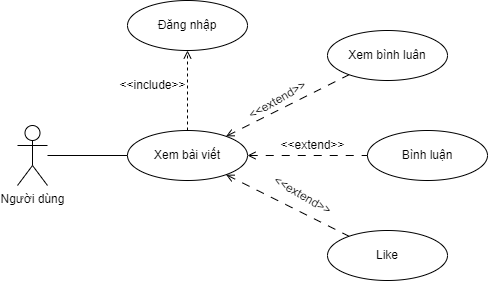

The diagram above was exported from draw.io. Its source (the exported page's mxGraphModel, read from the mxfile embedded in the PNG):
<mxGraphModel dx="1050" dy="523" grid="1" gridSize="10" guides="1" tooltips="1" connect="1" arrows="1" fold="1" page="1" pageScale="1" pageWidth="827" pageHeight="1169" math="0" shadow="0">
  <root>
    <mxCell id="0" />
    <mxCell id="1" parent="0" />
    <mxCell id="iPgjUM2ivw9AsORNVHpN-12" style="edgeStyle=none;rounded=0;orthogonalLoop=1;jettySize=auto;html=1;entryX=0;entryY=0.5;entryDx=0;entryDy=0;startArrow=none;startFill=0;endArrow=none;endFill=0;" edge="1" parent="1" source="iPgjUM2ivw9AsORNVHpN-1" target="iPgjUM2ivw9AsORNVHpN-2">
      <mxGeometry relative="1" as="geometry" />
    </mxCell>
    <mxCell id="iPgjUM2ivw9AsORNVHpN-1" value="Người dùng" style="shape=umlActor;verticalLabelPosition=bottom;verticalAlign=top;html=1;outlineConnect=0;" vertex="1" parent="1">
      <mxGeometry x="200" y="265" width="30" height="60" as="geometry" />
    </mxCell>
    <mxCell id="iPgjUM2ivw9AsORNVHpN-4" value="" style="edgeStyle=none;rounded=0;orthogonalLoop=1;jettySize=auto;html=1;dashed=1;dashPattern=8 8;startArrow=open;startFill=0;endArrow=none;endFill=0;" edge="1" parent="1" source="iPgjUM2ivw9AsORNVHpN-2" target="iPgjUM2ivw9AsORNVHpN-3">
      <mxGeometry relative="1" as="geometry" />
    </mxCell>
    <mxCell id="iPgjUM2ivw9AsORNVHpN-6" value="" style="edgeStyle=none;rounded=0;orthogonalLoop=1;jettySize=auto;html=1;dashed=1;dashPattern=8 8;startArrow=open;startFill=0;endArrow=none;endFill=0;" edge="1" parent="1" source="iPgjUM2ivw9AsORNVHpN-2" target="iPgjUM2ivw9AsORNVHpN-5">
      <mxGeometry relative="1" as="geometry" />
    </mxCell>
    <mxCell id="iPgjUM2ivw9AsORNVHpN-8" value="" style="edgeStyle=none;rounded=0;orthogonalLoop=1;jettySize=auto;html=1;dashed=1;dashPattern=8 8;startArrow=open;startFill=0;endArrow=none;endFill=0;" edge="1" parent="1" source="iPgjUM2ivw9AsORNVHpN-2" target="iPgjUM2ivw9AsORNVHpN-7">
      <mxGeometry relative="1" as="geometry" />
    </mxCell>
    <mxCell id="iPgjUM2ivw9AsORNVHpN-14" value="" style="edgeStyle=none;rounded=0;orthogonalLoop=1;jettySize=auto;html=1;startArrow=none;startFill=0;endArrow=open;endFill=0;dashed=1;" edge="1" parent="1" source="iPgjUM2ivw9AsORNVHpN-2" target="iPgjUM2ivw9AsORNVHpN-13">
      <mxGeometry relative="1" as="geometry" />
    </mxCell>
    <mxCell id="iPgjUM2ivw9AsORNVHpN-2" value="Xem bài viết" style="ellipse;whiteSpace=wrap;html=1;" vertex="1" parent="1">
      <mxGeometry x="310" y="270" width="120" height="50" as="geometry" />
    </mxCell>
    <mxCell id="iPgjUM2ivw9AsORNVHpN-3" value="Xem bình luân" style="ellipse;whiteSpace=wrap;html=1;" vertex="1" parent="1">
      <mxGeometry x="510" y="170" width="120" height="50" as="geometry" />
    </mxCell>
    <mxCell id="iPgjUM2ivw9AsORNVHpN-5" value="Bình luận" style="ellipse;whiteSpace=wrap;html=1;" vertex="1" parent="1">
      <mxGeometry x="550" y="270" width="120" height="50" as="geometry" />
    </mxCell>
    <mxCell id="iPgjUM2ivw9AsORNVHpN-7" value="Like" style="ellipse;whiteSpace=wrap;html=1;" vertex="1" parent="1">
      <mxGeometry x="510" y="370" width="120" height="50" as="geometry" />
    </mxCell>
    <mxCell id="iPgjUM2ivw9AsORNVHpN-9" value="&amp;lt;&amp;lt;extend&amp;gt;&amp;gt;" style="text;html=1;align=center;verticalAlign=middle;resizable=0;points=[];autosize=1;strokeColor=none;fillColor=none;rotation=-30;" vertex="1" parent="1">
      <mxGeometry x="415" y="225" width="90" height="30" as="geometry" />
    </mxCell>
    <mxCell id="iPgjUM2ivw9AsORNVHpN-10" value="&amp;lt;&amp;lt;extend&amp;gt;&amp;gt;" style="text;html=1;align=center;verticalAlign=middle;resizable=0;points=[];autosize=1;strokeColor=none;fillColor=none;rotation=0;" vertex="1" parent="1">
      <mxGeometry x="450" y="270" width="90" height="30" as="geometry" />
    </mxCell>
    <mxCell id="iPgjUM2ivw9AsORNVHpN-11" value="&amp;lt;&amp;lt;extend&amp;gt;&amp;gt;" style="text;html=1;align=center;verticalAlign=middle;resizable=0;points=[];autosize=1;strokeColor=none;fillColor=none;rotation=30;" vertex="1" parent="1">
      <mxGeometry x="440" y="320" width="90" height="30" as="geometry" />
    </mxCell>
    <mxCell id="iPgjUM2ivw9AsORNVHpN-13" value="Đăng nhập" style="ellipse;whiteSpace=wrap;html=1;" vertex="1" parent="1">
      <mxGeometry x="310" y="140" width="120" height="50" as="geometry" />
    </mxCell>
    <mxCell id="iPgjUM2ivw9AsORNVHpN-15" value="&amp;lt;&amp;lt;include&amp;gt;&amp;gt;" style="text;html=1;align=center;verticalAlign=middle;resizable=0;points=[];autosize=1;strokeColor=none;fillColor=none;" vertex="1" parent="1">
      <mxGeometry x="290" y="210" width="90" height="30" as="geometry" />
    </mxCell>
  </root>
</mxGraphModel>